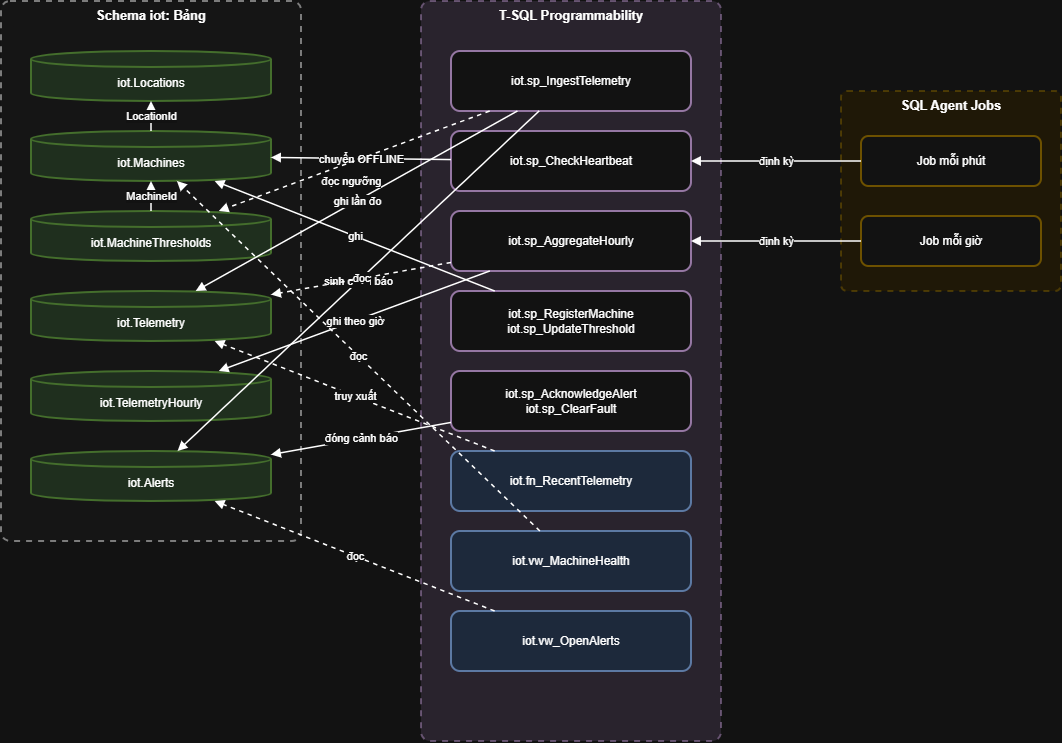

The diagram above was exported from draw.io. Its source (the exported page's mxGraphModel, read from the mxfile embedded in the PNG):
<mxGraphModel dx="1418" dy="786" grid="1" gridSize="10" guides="1" tooltips="1" connect="1" arrows="1" fold="1" page="1" pageScale="1" pageWidth="1169" pageHeight="827" math="0" shadow="0">
  <root>
    <mxCell id="0" />
    <mxCell id="1" parent="0" />
    <mxCell id="c2" parent="1" style="rounded=1;arcSize=3;whiteSpace=wrap;html=1;verticalAlign=top;fontStyle=1;fontSize=13;dashed=1;fillColor=#f9f9f9;strokeColor=#333333;strokeWidth=2;opacity=60;" value="Schema iot: Bảng" vertex="1">
      <mxGeometry height="540" width="300" x="40" y="40" as="geometry" />
    </mxCell>
    <mxCell id="c3" parent="1" style="rounded=1;arcSize=3;whiteSpace=wrap;html=1;verticalAlign=top;fontStyle=1;fontSize=13;dashed=1;fillColor=#e1d5e7;strokeColor=#9673a6;strokeWidth=2;opacity=60;" value="T-SQL Programmability" vertex="1">
      <mxGeometry height="740" width="300" x="460" y="40" as="geometry" />
    </mxCell>
    <mxCell id="c4" parent="1" style="rounded=1;arcSize=3;whiteSpace=wrap;html=1;verticalAlign=top;fontStyle=1;fontSize=13;dashed=1;fillColor=#fff2cc;strokeColor=#d6b656;strokeWidth=2;opacity=60;" value="SQL Agent Jobs" vertex="1">
      <mxGeometry height="200" width="220" x="880" y="130" as="geometry" />
    </mxCell>
    <mxCell id="c5" parent="1" style="shape=cylinder3;boundedLbl=1;size=8;whiteSpace=wrap;html=1;fontSize=12;fillColor=#d5e8d4;strokeColor=#82b366;strokeWidth=2;" value="iot.Locations" vertex="1">
      <mxGeometry height="50" width="240" x="70" y="90" as="geometry" />
    </mxCell>
    <mxCell id="c6" parent="1" style="shape=cylinder3;boundedLbl=1;size=8;whiteSpace=wrap;html=1;fontSize=12;fillColor=#d5e8d4;strokeColor=#82b366;strokeWidth=2;" value="iot.Machines" vertex="1">
      <mxGeometry height="50" width="240" x="70" y="170" as="geometry" />
    </mxCell>
    <mxCell id="c7" parent="1" style="shape=cylinder3;boundedLbl=1;size=8;whiteSpace=wrap;html=1;fontSize=12;fillColor=#d5e8d4;strokeColor=#82b366;strokeWidth=2;" value="iot.MachineThresholds" vertex="1">
      <mxGeometry height="50" width="240" x="70" y="250" as="geometry" />
    </mxCell>
    <mxCell id="c8" parent="1" style="shape=cylinder3;boundedLbl=1;size=8;whiteSpace=wrap;html=1;fontSize=12;fillColor=#d5e8d4;strokeColor=#82b366;strokeWidth=2;" value="iot.Telemetry" vertex="1">
      <mxGeometry height="50" width="240" x="70" y="330" as="geometry" />
    </mxCell>
    <mxCell id="c9" parent="1" style="shape=cylinder3;boundedLbl=1;size=8;whiteSpace=wrap;html=1;fontSize=12;fillColor=#d5e8d4;strokeColor=#82b366;strokeWidth=2;" value="iot.TelemetryHourly" vertex="1">
      <mxGeometry height="50" width="240" x="70" y="410" as="geometry" />
    </mxCell>
    <mxCell id="c10" parent="1" style="shape=cylinder3;boundedLbl=1;size=8;whiteSpace=wrap;html=1;fontSize=12;fillColor=#d5e8d4;strokeColor=#82b366;strokeWidth=2;" value="iot.Alerts" vertex="1">
      <mxGeometry height="50" width="240" x="70" y="490" as="geometry" />
    </mxCell>
    <mxCell id="c11" parent="1" style="rounded=1;whiteSpace=wrap;html=1;fontSize=12;fillColor=#ffffff;strokeColor=#9673a6;strokeWidth=2;" value="iot.sp_IngestTelemetry" vertex="1">
      <mxGeometry height="60" width="240" x="490" y="90" as="geometry" />
    </mxCell>
    <mxCell id="c12" parent="1" style="rounded=1;whiteSpace=wrap;html=1;fontSize=12;fillColor=#ffffff;strokeColor=#9673a6;strokeWidth=2;" value="iot.sp_CheckHeartbeat" vertex="1">
      <mxGeometry height="60" width="240" x="490" y="170" as="geometry" />
    </mxCell>
    <mxCell id="c13" parent="1" style="rounded=1;whiteSpace=wrap;html=1;fontSize=12;fillColor=#ffffff;strokeColor=#9673a6;strokeWidth=2;" value="iot.sp_AggregateHourly" vertex="1">
      <mxGeometry height="60" width="240" x="490" y="250" as="geometry" />
    </mxCell>
    <mxCell id="c14" parent="1" style="rounded=1;whiteSpace=wrap;html=1;fontSize=12;fillColor=#ffffff;strokeColor=#9673a6;strokeWidth=2;" value="iot.sp_RegisterMachine&lt;br&gt;iot.sp_UpdateThreshold" vertex="1">
      <mxGeometry height="60" width="240" x="490" y="330" as="geometry" />
    </mxCell>
    <mxCell id="c15" parent="1" style="rounded=1;whiteSpace=wrap;html=1;fontSize=12;fillColor=#ffffff;strokeColor=#9673a6;strokeWidth=2;" value="iot.sp_AcknowledgeAlert&lt;br&gt;iot.sp_ClearFault" vertex="1">
      <mxGeometry height="60" width="240" x="490" y="410" as="geometry" />
    </mxCell>
    <mxCell id="c16" parent="1" style="rounded=1;whiteSpace=wrap;html=1;fontSize=12;fillColor=#dae8fc;strokeColor=#6c8ebf;strokeWidth=2;" value="iot.fn_RecentTelemetry" vertex="1">
      <mxGeometry height="60" width="240" x="490" y="490" as="geometry" />
    </mxCell>
    <mxCell id="c17" parent="1" style="rounded=1;whiteSpace=wrap;html=1;fontSize=12;fillColor=#dae8fc;strokeColor=#6c8ebf;strokeWidth=2;" value="iot.vw_MachineHealth" vertex="1">
      <mxGeometry height="60" width="240" x="490" y="570" as="geometry" />
    </mxCell>
    <mxCell id="c18" parent="1" style="rounded=1;whiteSpace=wrap;html=1;fontSize=12;fillColor=#dae8fc;strokeColor=#6c8ebf;strokeWidth=2;" value="iot.vw_OpenAlerts" vertex="1">
      <mxGeometry height="60" width="240" x="490" y="650" as="geometry" />
    </mxCell>
    <mxCell id="c19" parent="1" style="rounded=1;whiteSpace=wrap;html=1;fontSize=12;fillColor=#ffffff;strokeColor=#d6b656;strokeWidth=2;" value="Job mỗi phút" vertex="1">
      <mxGeometry height="50" width="180" x="900" y="175" as="geometry" />
    </mxCell>
    <mxCell id="c20" parent="1" style="rounded=1;whiteSpace=wrap;html=1;fontSize=12;fillColor=#ffffff;strokeColor=#d6b656;strokeWidth=2;" value="Job mỗi giờ" vertex="1">
      <mxGeometry height="50" width="180" x="900" y="255" as="geometry" />
    </mxCell>
    <mxCell id="c21" edge="1" parent="1" source="c6" style="html=1;endArrow=block;endFill=1;strokeWidth=1.5;fontSize=11;labelBackgroundColor=#ffffff;" target="c5" value="LocationId">
      <mxGeometry relative="1" as="geometry" />
    </mxCell>
    <mxCell id="c22" edge="1" parent="1" source="c7" style="html=1;endArrow=block;endFill=1;strokeWidth=1.5;fontSize=11;labelBackgroundColor=#ffffff;" target="c6" value="MachineId">
      <mxGeometry relative="1" as="geometry" />
    </mxCell>
    <mxCell id="c23" edge="1" parent="1" source="c11" style="html=1;endArrow=block;endFill=1;strokeWidth=1.5;fontSize=11;labelBackgroundColor=#ffffff;" target="c8" value="ghi lần đo">
      <mxGeometry relative="1" as="geometry" />
    </mxCell>
    <mxCell id="c24" edge="1" parent="1" source="c11" style="html=1;endArrow=block;endFill=1;strokeWidth=1.5;fontSize=11;labelBackgroundColor=#ffffff;" target="c10" value="sinh cảnh báo">
      <mxGeometry relative="1" as="geometry" />
    </mxCell>
    <mxCell id="c25" edge="1" parent="1" source="c12" style="html=1;endArrow=block;endFill=1;strokeWidth=1.5;fontSize=11;labelBackgroundColor=#ffffff;" target="c6" value="chuyển OFFLINE">
      <mxGeometry relative="1" as="geometry" />
    </mxCell>
    <mxCell id="c26" edge="1" parent="1" source="c13" style="html=1;endArrow=block;endFill=1;strokeWidth=1.5;fontSize=11;labelBackgroundColor=#ffffff;" target="c9" value="ghi theo giờ">
      <mxGeometry relative="1" as="geometry" />
    </mxCell>
    <mxCell id="c27" edge="1" parent="1" source="c14" style="html=1;endArrow=block;endFill=1;strokeWidth=1.5;fontSize=11;labelBackgroundColor=#ffffff;" target="c6" value="ghi">
      <mxGeometry relative="1" as="geometry" />
    </mxCell>
    <mxCell id="c28" edge="1" parent="1" source="c15" style="html=1;endArrow=block;endFill=1;strokeWidth=1.5;fontSize=11;labelBackgroundColor=#ffffff;" target="c10" value="đóng cảnh báo">
      <mxGeometry relative="1" as="geometry" />
    </mxCell>
    <mxCell id="c29" edge="1" parent="1" source="c19" style="html=1;endArrow=block;endFill=1;strokeWidth=1.5;fontSize=11;labelBackgroundColor=#ffffff;" target="c12" value="định kỳ">
      <mxGeometry relative="1" as="geometry" />
    </mxCell>
    <mxCell id="c30" edge="1" parent="1" source="c20" style="html=1;endArrow=block;endFill=1;strokeWidth=1.5;fontSize=11;labelBackgroundColor=#ffffff;" target="c13" value="định kỳ">
      <mxGeometry relative="1" as="geometry" />
    </mxCell>
    <mxCell id="c31" edge="1" parent="1" source="c11" style="html=1;endArrow=block;endFill=1;strokeWidth=1.5;fontSize=11;labelBackgroundColor=#ffffff;dashed=1;" target="c7" value="đọc ngưỡng">
      <mxGeometry relative="1" x="0.0689" y="18" as="geometry">
        <mxPoint as="offset" />
      </mxGeometry>
    </mxCell>
    <mxCell id="c32" edge="1" parent="1" source="c13" style="html=1;endArrow=block;endFill=1;strokeWidth=1.5;fontSize=11;labelBackgroundColor=#ffffff;dashed=1;" target="c8" value="đọc">
      <mxGeometry relative="1" as="geometry" />
    </mxCell>
    <mxCell id="c33" edge="1" parent="1" source="c16" style="html=1;endArrow=block;endFill=1;strokeWidth=1.5;fontSize=11;labelBackgroundColor=#ffffff;dashed=1;" target="c8" value="truy xuất">
      <mxGeometry relative="1" as="geometry" />
    </mxCell>
    <mxCell id="c34" edge="1" parent="1" source="c17" style="html=1;endArrow=block;endFill=1;strokeWidth=1.5;fontSize=11;labelBackgroundColor=#ffffff;dashed=1;" target="c6" value="đọc">
      <mxGeometry relative="1" as="geometry" />
    </mxCell>
    <mxCell id="c35" edge="1" parent="1" source="c18" style="html=1;endArrow=block;endFill=1;strokeWidth=1.5;fontSize=11;labelBackgroundColor=#ffffff;dashed=1;" target="c10" value="đọc">
      <mxGeometry relative="1" as="geometry" />
    </mxCell>
  </root>
</mxGraphModel>